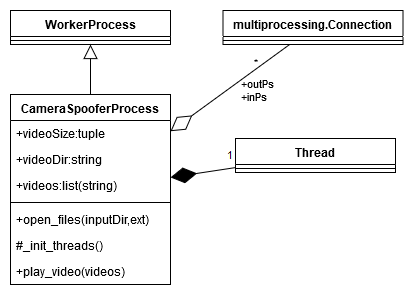

The diagram above was exported from draw.io. Its source (the exported page's mxGraphModel, read from the mxfile embedded in the PNG):
<mxGraphModel dx="981" dy="538" grid="1" gridSize="10" guides="1" tooltips="1" connect="1" arrows="1" fold="1" page="1" pageScale="1" pageWidth="850" pageHeight="1100" math="0" shadow="0">
  <root>
    <mxCell id="FZUaxdm9ZlHKhOt7E5gb-0" />
    <mxCell id="FZUaxdm9ZlHKhOt7E5gb-1" parent="FZUaxdm9ZlHKhOt7E5gb-0" />
    <mxCell id="FZUaxdm9ZlHKhOt7E5gb-2" value="CameraSpooferProcess" style="swimlane;fontStyle=1;align=center;verticalAlign=top;childLayout=stackLayout;horizontal=1;startSize=26;horizontalStack=0;resizeParent=1;resizeParentMax=0;resizeLast=0;collapsible=1;marginBottom=0;" vertex="1" parent="FZUaxdm9ZlHKhOt7E5gb-1">
      <mxGeometry x="120" y="107" width="160" height="190" as="geometry" />
    </mxCell>
    <mxCell id="FZUaxdm9ZlHKhOt7E5gb-3" value="+videoSize:tuple" style="text;strokeColor=none;fillColor=none;align=left;verticalAlign=top;spacingLeft=4;spacingRight=4;overflow=hidden;rotatable=0;points=[[0,0.5],[1,0.5]];portConstraint=eastwest;" vertex="1" parent="FZUaxdm9ZlHKhOt7E5gb-2">
      <mxGeometry y="26" width="160" height="26" as="geometry" />
    </mxCell>
    <mxCell id="FZUaxdm9ZlHKhOt7E5gb-14" value="+videoDir:string" style="text;strokeColor=none;fillColor=none;align=left;verticalAlign=top;spacingLeft=4;spacingRight=4;overflow=hidden;rotatable=0;points=[[0,0.5],[1,0.5]];portConstraint=eastwest;" vertex="1" parent="FZUaxdm9ZlHKhOt7E5gb-2">
      <mxGeometry y="52" width="160" height="26" as="geometry" />
    </mxCell>
    <mxCell id="FZUaxdm9ZlHKhOt7E5gb-15" value="+videos:list(string)" style="text;strokeColor=none;fillColor=none;align=left;verticalAlign=top;spacingLeft=4;spacingRight=4;overflow=hidden;rotatable=0;points=[[0,0.5],[1,0.5]];portConstraint=eastwest;" vertex="1" parent="FZUaxdm9ZlHKhOt7E5gb-2">
      <mxGeometry y="78" width="160" height="26" as="geometry" />
    </mxCell>
    <mxCell id="FZUaxdm9ZlHKhOt7E5gb-4" value="" style="line;strokeWidth=1;fillColor=none;align=left;verticalAlign=middle;spacingTop=-1;spacingLeft=3;spacingRight=3;rotatable=0;labelPosition=right;points=[];portConstraint=eastwest;" vertex="1" parent="FZUaxdm9ZlHKhOt7E5gb-2">
      <mxGeometry y="104" width="160" height="8" as="geometry" />
    </mxCell>
    <mxCell id="FZUaxdm9ZlHKhOt7E5gb-5" value="+open_files(inputDir,ext)" style="text;strokeColor=none;fillColor=none;align=left;verticalAlign=top;spacingLeft=4;spacingRight=4;overflow=hidden;rotatable=0;points=[[0,0.5],[1,0.5]];portConstraint=eastwest;" vertex="1" parent="FZUaxdm9ZlHKhOt7E5gb-2">
      <mxGeometry y="112" width="160" height="26" as="geometry" />
    </mxCell>
    <mxCell id="FZUaxdm9ZlHKhOt7E5gb-16" value="#_init_threads()" style="text;strokeColor=none;fillColor=none;align=left;verticalAlign=top;spacingLeft=4;spacingRight=4;overflow=hidden;rotatable=0;points=[[0,0.5],[1,0.5]];portConstraint=eastwest;" vertex="1" parent="FZUaxdm9ZlHKhOt7E5gb-2">
      <mxGeometry y="138" width="160" height="26" as="geometry" />
    </mxCell>
    <mxCell id="FZUaxdm9ZlHKhOt7E5gb-17" value="+play_video(videos)" style="text;strokeColor=none;fillColor=none;align=left;verticalAlign=top;spacingLeft=4;spacingRight=4;overflow=hidden;rotatable=0;points=[[0,0.5],[1,0.5]];portConstraint=eastwest;" vertex="1" parent="FZUaxdm9ZlHKhOt7E5gb-2">
      <mxGeometry y="164" width="160" height="26" as="geometry" />
    </mxCell>
    <UserObject label="WorkerProcess" id="HxL3Pd1rH2AE6q1EC7rU-0">
      <mxCell style="swimlane;fontStyle=1;align=center;verticalAlign=top;childLayout=stackLayout;horizontal=1;startSize=26;horizontalStack=0;resizeParent=1;resizeParentMax=0;resizeLast=0;collapsible=1;marginBottom=0;" vertex="1" parent="FZUaxdm9ZlHKhOt7E5gb-1">
        <mxGeometry x="120" y="23" width="160" height="34" as="geometry" />
      </mxCell>
    </UserObject>
    <mxCell id="HxL3Pd1rH2AE6q1EC7rU-1" value="" style="line;strokeWidth=1;fillColor=none;align=left;verticalAlign=middle;spacingTop=-1;spacingLeft=3;spacingRight=3;rotatable=0;labelPosition=right;points=[];portConstraint=eastwest;" vertex="1" parent="HxL3Pd1rH2AE6q1EC7rU-0">
      <mxGeometry y="26" width="160" height="8" as="geometry" />
    </mxCell>
    <mxCell id="HxL3Pd1rH2AE6q1EC7rU-3" value="" style="endArrow=block;endFill=0;endSize=12;html=1;" edge="1" parent="FZUaxdm9ZlHKhOt7E5gb-1" source="FZUaxdm9ZlHKhOt7E5gb-2" target="HxL3Pd1rH2AE6q1EC7rU-0">
      <mxGeometry width="160" relative="1" as="geometry">
        <mxPoint x="120" y="320" as="sourcePoint" />
        <mxPoint x="280" y="320" as="targetPoint" />
      </mxGeometry>
    </mxCell>
    <mxCell id="LVaxxmeQVFpbed-X_W9q-0" value="multiprocessing.Connection" style="swimlane;fontStyle=1;align=center;verticalAlign=top;childLayout=stackLayout;horizontal=1;startSize=26;horizontalStack=0;resizeParent=1;resizeParentMax=0;resizeLast=0;collapsible=1;marginBottom=0;" vertex="1" parent="FZUaxdm9ZlHKhOt7E5gb-1">
      <mxGeometry x="332.5" y="23" width="180" height="34" as="geometry" />
    </mxCell>
    <mxCell id="LVaxxmeQVFpbed-X_W9q-1" value="" style="line;strokeWidth=1;fillColor=none;align=left;verticalAlign=middle;spacingTop=-1;spacingLeft=3;spacingRight=3;rotatable=0;labelPosition=right;points=[];portConstraint=eastwest;" vertex="1" parent="LVaxxmeQVFpbed-X_W9q-0">
      <mxGeometry y="26" width="180" height="8" as="geometry" />
    </mxCell>
    <mxCell id="LVaxxmeQVFpbed-X_W9q-2" value="&lt;div&gt;+&lt;span&gt;outPs&lt;/span&gt;&lt;/div&gt;&lt;div&gt;&lt;span&gt;+inPs&lt;/span&gt;&lt;br&gt;&lt;/div&gt;" style="endArrow=diamondThin;endFill=0;html=1;align=left;verticalAlign=top;labelBackgroundColor=none;endSize=24;startArrow=none;startFill=0;startSize=24;" edge="1" parent="FZUaxdm9ZlHKhOt7E5gb-1" source="LVaxxmeQVFpbed-X_W9q-0" target="FZUaxdm9ZlHKhOt7E5gb-2">
      <mxGeometry x="-0.2195" y="-6" relative="1" as="geometry">
        <mxPoint x="287" y="547.012" as="sourcePoint" />
        <mxPoint x="319.79069767441865" y="113" as="targetPoint" />
        <mxPoint as="offset" />
      </mxGeometry>
    </mxCell>
    <mxCell id="LVaxxmeQVFpbed-X_W9q-3" value="&lt;div&gt;*&lt;br&gt;&lt;/div&gt;" style="resizable=0;html=1;align=left;verticalAlign=bottom;labelBackgroundColor=none;fontSize=10;" connectable="0" vertex="1" parent="LVaxxmeQVFpbed-X_W9q-2">
      <mxGeometry x="-1" relative="1" as="geometry">
        <mxPoint x="-37.5" y="27" as="offset" />
      </mxGeometry>
    </mxCell>
    <mxCell id="I9e1f35Odv9km_AkMHSa-0" value="Thread" style="swimlane;fontStyle=1;align=center;verticalAlign=top;childLayout=stackLayout;horizontal=1;startSize=26;horizontalStack=0;resizeParent=1;resizeParentMax=0;resizeLast=0;collapsible=1;marginBottom=0;" vertex="1" parent="FZUaxdm9ZlHKhOt7E5gb-1">
      <mxGeometry x="345" y="151" width="160" height="34" as="geometry" />
    </mxCell>
    <mxCell id="I9e1f35Odv9km_AkMHSa-2" value="" style="line;strokeWidth=1;fillColor=none;align=left;verticalAlign=middle;spacingTop=-1;spacingLeft=3;spacingRight=3;rotatable=0;labelPosition=right;points=[];portConstraint=eastwest;" vertex="1" parent="I9e1f35Odv9km_AkMHSa-0">
      <mxGeometry y="26" width="160" height="8" as="geometry" />
    </mxCell>
    <mxCell id="LVaxxmeQVFpbed-X_W9q-5" value="1" style="endArrow=diamondThin;endFill=1;endSize=24;html=1;" edge="1" parent="FZUaxdm9ZlHKhOt7E5gb-1" source="I9e1f35Odv9km_AkMHSa-0" target="FZUaxdm9ZlHKhOt7E5gb-2">
      <mxGeometry x="-0.8955" y="-11" width="160" relative="1" as="geometry">
        <mxPoint x="490" y="200" as="sourcePoint" />
        <mxPoint x="280" y="320" as="targetPoint" />
        <mxPoint as="offset" />
      </mxGeometry>
    </mxCell>
  </root>
</mxGraphModel>